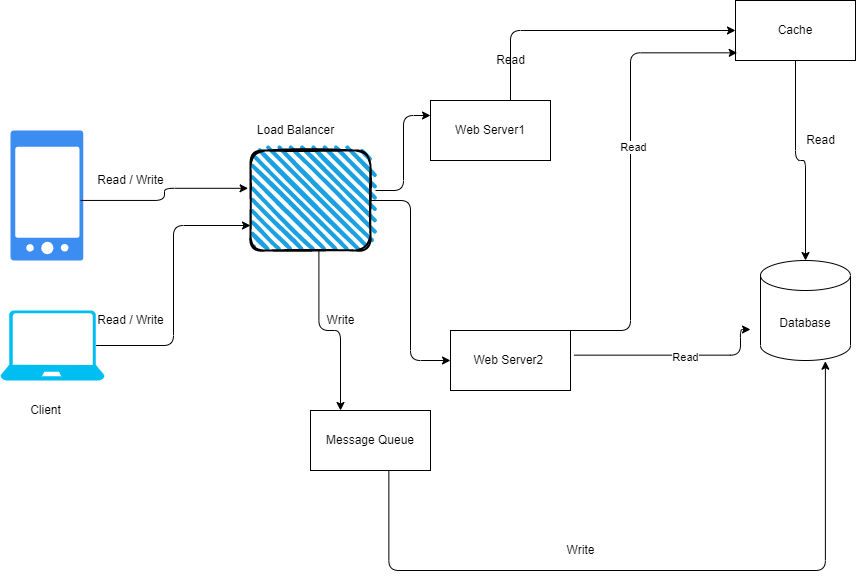

The diagram above was exported from draw.io. Its source (the exported page's mxGraphModel, read from the mxfile embedded in the PNG):
<mxGraphModel dx="930" dy="574" grid="1" gridSize="10" guides="1" tooltips="1" connect="1" arrows="1" fold="1" page="1" pageScale="1" pageWidth="850" pageHeight="1100" math="0" shadow="0">
  <root>
    <mxCell id="0" />
    <mxCell id="1" parent="0" />
    <mxCell id="3" value="" style="sketch=0;html=1;aspect=fixed;strokeColor=none;shadow=0;align=center;verticalAlign=top;fillColor=#3B8DF1;shape=mxgraph.gcp2.phone_android" parent="1" vertex="1">
      <mxGeometry x="50" y="140" width="72.8" height="130" as="geometry" />
    </mxCell>
    <mxCell id="4" value="" style="verticalLabelPosition=bottom;html=1;verticalAlign=top;align=center;strokeColor=none;fillColor=#00BEF2;shape=mxgraph.azure.laptop;pointerEvents=1;" parent="1" vertex="1">
      <mxGeometry x="40" y="320" width="104" height="70" as="geometry" />
    </mxCell>
    <mxCell id="5" value="" style="rounded=1;whiteSpace=wrap;html=1;strokeWidth=2;fillWeight=4;hachureGap=8;hachureAngle=45;fillColor=#1ba1e2;sketch=1;" parent="1" vertex="1">
      <mxGeometry x="290" y="160" width="120" height="100" as="geometry" />
    </mxCell>
    <mxCell id="6" value="Load Balancer" style="text;html=1;align=center;verticalAlign=middle;resizable=0;points=[];autosize=1;strokeColor=none;fillColor=none;" parent="1" vertex="1">
      <mxGeometry x="290" y="130" width="90" height="20" as="geometry" />
    </mxCell>
    <mxCell id="7" value="Web Server1" style="rounded=0;whiteSpace=wrap;html=1;" parent="1" vertex="1">
      <mxGeometry x="470" y="110" width="120" height="60" as="geometry" />
    </mxCell>
    <mxCell id="8" value="Web Server2&amp;nbsp;" style="rounded=0;whiteSpace=wrap;html=1;" parent="1" vertex="1">
      <mxGeometry x="490" y="340" width="120" height="60" as="geometry" />
    </mxCell>
    <mxCell id="9" value="Cache" style="rounded=0;whiteSpace=wrap;html=1;" parent="1" vertex="1">
      <mxGeometry x="775" y="10" width="120" height="60" as="geometry" />
    </mxCell>
    <mxCell id="10" value="Database" style="shape=cylinder3;whiteSpace=wrap;html=1;boundedLbl=1;backgroundOutline=1;size=15;" parent="1" vertex="1">
      <mxGeometry x="800" y="270" width="90" height="100" as="geometry" />
    </mxCell>
    <mxCell id="13" value="" style="edgeStyle=elbowEdgeStyle;elbow=horizontal;endArrow=classic;html=1;exitX=0.92;exitY=0.5;exitDx=0;exitDy=0;exitPerimeter=0;entryX=0;entryY=0.75;entryDx=0;entryDy=0;" parent="1" source="4" target="5" edge="1">
      <mxGeometry width="50" height="50" relative="1" as="geometry">
        <mxPoint x="360" y="360" as="sourcePoint" />
        <mxPoint x="410" y="310" as="targetPoint" />
      </mxGeometry>
    </mxCell>
    <mxCell id="14" value="" style="edgeStyle=elbowEdgeStyle;elbow=horizontal;endArrow=classic;html=1;exitX=0.962;exitY=0.538;exitDx=0;exitDy=0;exitPerimeter=0;entryX=-0.02;entryY=0.378;entryDx=0;entryDy=0;entryPerimeter=0;" parent="1" source="3" target="5" edge="1">
      <mxGeometry width="50" height="50" relative="1" as="geometry">
        <mxPoint x="172.80000000000007" y="210" as="sourcePoint" />
        <mxPoint x="281.12" y="90" as="targetPoint" />
      </mxGeometry>
    </mxCell>
    <mxCell id="15" value="" style="edgeStyle=elbowEdgeStyle;elbow=horizontal;endArrow=classic;html=1;entryX=0;entryY=0.25;entryDx=0;entryDy=0;" parent="1" target="7" edge="1">
      <mxGeometry width="50" height="50" relative="1" as="geometry">
        <mxPoint x="415" y="200" as="sourcePoint" />
        <mxPoint x="410" y="310" as="targetPoint" />
      </mxGeometry>
    </mxCell>
    <mxCell id="16" value="" style="edgeStyle=elbowEdgeStyle;elbow=horizontal;endArrow=classic;html=1;exitX=1;exitY=0.5;exitDx=0;exitDy=0;" parent="1" source="5" target="8" edge="1">
      <mxGeometry width="50" height="50" relative="1" as="geometry">
        <mxPoint x="425" y="210" as="sourcePoint" />
        <mxPoint x="480" y="135" as="targetPoint" />
      </mxGeometry>
    </mxCell>
    <mxCell id="17" value="" style="edgeStyle=elbowEdgeStyle;elbow=horizontal;endArrow=classic;html=1;entryX=0;entryY=0.5;entryDx=0;entryDy=0;" parent="1" source="7" target="9" edge="1">
      <mxGeometry width="50" height="50" relative="1" as="geometry">
        <mxPoint x="425" y="210" as="sourcePoint" />
        <mxPoint x="480" y="135" as="targetPoint" />
        <Array as="points">
          <mxPoint x="550" y="100" />
          <mxPoint x="610" y="40" />
        </Array>
      </mxGeometry>
    </mxCell>
    <mxCell id="19" value="" style="edgeStyle=elbowEdgeStyle;elbow=horizontal;endArrow=classic;html=1;entryX=0.014;entryY=0.872;entryDx=0;entryDy=0;entryPerimeter=0;exitX=1;exitY=0;exitDx=0;exitDy=0;" parent="1" source="8" target="9" edge="1">
      <mxGeometry width="50" height="50" relative="1" as="geometry">
        <mxPoint x="580" y="330" as="sourcePoint" />
        <mxPoint x="720" y="210" as="targetPoint" />
        <Array as="points">
          <mxPoint x="670" y="300" />
        </Array>
      </mxGeometry>
    </mxCell>
    <mxCell id="28" value="Read" style="edgeLabel;html=1;align=center;verticalAlign=middle;resizable=0;points=[];" parent="19" vertex="1" connectable="0">
      <mxGeometry x="0.096" y="-2" relative="1" as="geometry">
        <mxPoint as="offset" />
      </mxGeometry>
    </mxCell>
    <mxCell id="20" value="" style="edgeStyle=elbowEdgeStyle;elbow=vertical;endArrow=classic;html=1;entryX=0.5;entryY=0;entryDx=0;entryDy=0;entryPerimeter=0;" parent="1" source="9" target="10" edge="1">
      <mxGeometry width="50" height="50" relative="1" as="geometry">
        <mxPoint x="510" y="360" as="sourcePoint" />
        <mxPoint x="787" y="190" as="targetPoint" />
      </mxGeometry>
    </mxCell>
    <mxCell id="21" value="Client" style="text;html=1;align=center;verticalAlign=middle;resizable=0;points=[];autosize=1;strokeColor=none;fillColor=none;" parent="1" vertex="1">
      <mxGeometry x="60" y="410" width="50" height="20" as="geometry" />
    </mxCell>
    <mxCell id="22" value="Read / Write" style="text;html=1;align=center;verticalAlign=middle;resizable=0;points=[];autosize=1;strokeColor=none;fillColor=none;" parent="1" vertex="1">
      <mxGeometry x="130" y="180" width="80" height="20" as="geometry" />
    </mxCell>
    <mxCell id="23" value="Read / Write" style="text;html=1;align=center;verticalAlign=middle;resizable=0;points=[];autosize=1;strokeColor=none;fillColor=none;" parent="1" vertex="1">
      <mxGeometry x="130" y="320" width="80" height="20" as="geometry" />
    </mxCell>
    <mxCell id="29" value="Message Queue" style="whiteSpace=wrap;html=1;" parent="1" vertex="1">
      <mxGeometry x="350" y="420" width="120" height="60" as="geometry" />
    </mxCell>
    <mxCell id="30" value="" style="edgeStyle=elbowEdgeStyle;elbow=vertical;endArrow=classic;html=1;entryX=0.25;entryY=0;entryDx=0;entryDy=0;exitX=0.57;exitY=1.009;exitDx=0;exitDy=0;exitPerimeter=0;" parent="1" source="5" target="29" edge="1">
      <mxGeometry width="50" height="50" relative="1" as="geometry">
        <mxPoint x="360" y="270" as="sourcePoint" />
        <mxPoint x="410" y="170" as="targetPoint" />
      </mxGeometry>
    </mxCell>
    <mxCell id="31" value="Write" style="text;html=1;align=center;verticalAlign=middle;resizable=0;points=[];autosize=1;strokeColor=none;fillColor=none;" parent="1" vertex="1">
      <mxGeometry x="360" y="320" width="40" height="20" as="geometry" />
    </mxCell>
    <mxCell id="32" value="" style="edgeStyle=elbowEdgeStyle;elbow=vertical;endArrow=classic;html=1;exitX=0.653;exitY=1.002;exitDx=0;exitDy=0;exitPerimeter=0;entryX=0.721;entryY=1.007;entryDx=0;entryDy=0;entryPerimeter=0;" parent="1" source="29" target="10" edge="1">
      <mxGeometry width="50" height="50" relative="1" as="geometry">
        <mxPoint x="500" y="500" as="sourcePoint" />
        <mxPoint x="870" y="460" as="targetPoint" />
        <Array as="points">
          <mxPoint x="830" y="580" />
          <mxPoint x="870" y="380" />
          <mxPoint x="810" y="580" />
          <mxPoint x="850" y="570" />
          <mxPoint x="870" y="570" />
          <mxPoint x="870" y="570" />
          <mxPoint x="490" y="600" />
        </Array>
      </mxGeometry>
    </mxCell>
    <mxCell id="33" value="Write" style="text;html=1;align=center;verticalAlign=middle;resizable=0;points=[];autosize=1;strokeColor=none;fillColor=none;" parent="1" vertex="1">
      <mxGeometry x="600" y="550" width="40" height="20" as="geometry" />
    </mxCell>
    <mxCell id="35" value="Read" style="text;html=1;align=center;verticalAlign=middle;resizable=0;points=[];autosize=1;strokeColor=none;fillColor=none;" parent="1" vertex="1">
      <mxGeometry x="530" y="60" width="40" height="20" as="geometry" />
    </mxCell>
    <mxCell id="37" value="" style="edgeStyle=elbowEdgeStyle;elbow=horizontal;endArrow=classic;html=1;exitX=1.032;exitY=0.411;exitDx=0;exitDy=0;exitPerimeter=0;" parent="1" source="8" edge="1">
      <mxGeometry width="50" height="50" relative="1" as="geometry">
        <mxPoint x="620" y="351.9999999999999" as="sourcePoint" />
        <mxPoint x="790" y="339" as="targetPoint" />
        <Array as="points">
          <mxPoint x="780" y="350" />
          <mxPoint x="680" y="340" />
        </Array>
      </mxGeometry>
    </mxCell>
    <mxCell id="38" value="Read" style="edgeLabel;html=1;align=center;verticalAlign=middle;resizable=0;points=[];" parent="37" vertex="1" connectable="0">
      <mxGeometry x="0.096" y="-2" relative="1" as="geometry">
        <mxPoint as="offset" />
      </mxGeometry>
    </mxCell>
    <mxCell id="39" value="Read" style="text;html=1;align=center;verticalAlign=middle;resizable=0;points=[];autosize=1;strokeColor=none;fillColor=none;" parent="1" vertex="1">
      <mxGeometry x="840" y="140" width="40" height="20" as="geometry" />
    </mxCell>
  </root>
</mxGraphModel>